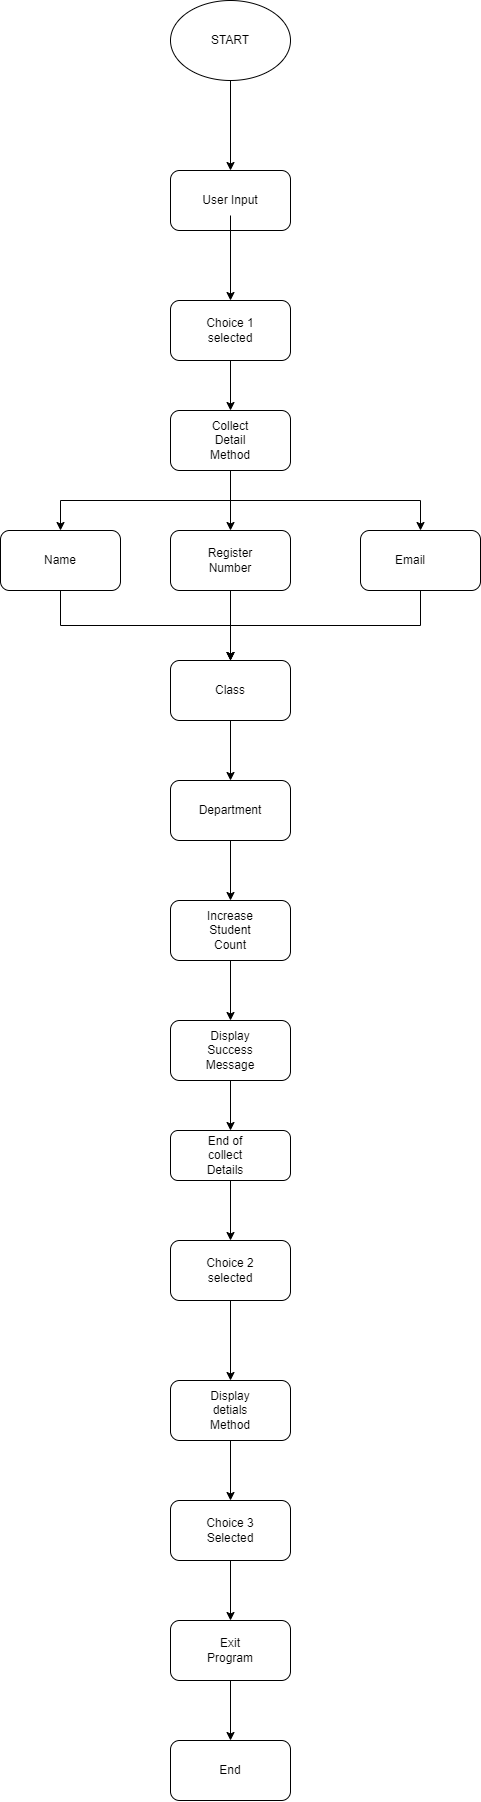

The diagram above was exported from draw.io. Its source (the exported page's mxGraphModel, read from the mxfile embedded in the PNG):
<mxGraphModel dx="1313" dy="1816" grid="1" gridSize="10" guides="1" tooltips="1" connect="1" arrows="1" fold="1" page="1" pageScale="1" pageWidth="850" pageHeight="1100" math="0" shadow="0">
  <root>
    <mxCell id="0" />
    <mxCell id="1" parent="0" />
    <mxCell id="x7GPJyfHl002H61H5jIN-12" style="edgeStyle=orthogonalEdgeStyle;rounded=0;orthogonalLoop=1;jettySize=auto;html=1;exitX=0.5;exitY=1;exitDx=0;exitDy=0;entryX=0.5;entryY=0;entryDx=0;entryDy=0;" edge="1" parent="1" source="x7GPJyfHl002H61H5jIN-2" target="x7GPJyfHl002H61H5jIN-4">
      <mxGeometry relative="1" as="geometry" />
    </mxCell>
    <mxCell id="x7GPJyfHl002H61H5jIN-2" value="" style="ellipse;whiteSpace=wrap;html=1;" vertex="1" parent="1">
      <mxGeometry x="370" y="-980" width="120" height="80" as="geometry" />
    </mxCell>
    <mxCell id="x7GPJyfHl002H61H5jIN-4" value="" style="rounded=1;whiteSpace=wrap;html=1;" vertex="1" parent="1">
      <mxGeometry x="370" y="-810" width="120" height="60" as="geometry" />
    </mxCell>
    <mxCell id="x7GPJyfHl002H61H5jIN-14" style="edgeStyle=orthogonalEdgeStyle;rounded=0;orthogonalLoop=1;jettySize=auto;html=1;entryX=0.5;entryY=0;entryDx=0;entryDy=0;" edge="1" parent="1" source="x7GPJyfHl002H61H5jIN-6" target="x7GPJyfHl002H61H5jIN-7">
      <mxGeometry relative="1" as="geometry" />
    </mxCell>
    <mxCell id="x7GPJyfHl002H61H5jIN-6" value="User Input" style="text;html=1;strokeColor=none;fillColor=none;align=center;verticalAlign=middle;whiteSpace=wrap;rounded=0;" vertex="1" parent="1">
      <mxGeometry x="400" y="-795" width="60" height="30" as="geometry" />
    </mxCell>
    <mxCell id="x7GPJyfHl002H61H5jIN-18" style="edgeStyle=orthogonalEdgeStyle;rounded=0;orthogonalLoop=1;jettySize=auto;html=1;exitX=0.5;exitY=1;exitDx=0;exitDy=0;entryX=0.5;entryY=0;entryDx=0;entryDy=0;" edge="1" parent="1" source="x7GPJyfHl002H61H5jIN-7" target="x7GPJyfHl002H61H5jIN-15">
      <mxGeometry relative="1" as="geometry" />
    </mxCell>
    <mxCell id="x7GPJyfHl002H61H5jIN-7" value="" style="rounded=1;whiteSpace=wrap;html=1;" vertex="1" parent="1">
      <mxGeometry x="370" y="-680" width="120" height="60" as="geometry" />
    </mxCell>
    <mxCell id="x7GPJyfHl002H61H5jIN-8" value="Choice 1 selected" style="text;html=1;strokeColor=none;fillColor=none;align=center;verticalAlign=middle;whiteSpace=wrap;rounded=0;" vertex="1" parent="1">
      <mxGeometry x="390" y="-665" width="80" height="30" as="geometry" />
    </mxCell>
    <mxCell id="x7GPJyfHl002H61H5jIN-11" value="START" style="text;html=1;strokeColor=none;fillColor=none;align=center;verticalAlign=middle;whiteSpace=wrap;rounded=0;" vertex="1" parent="1">
      <mxGeometry x="400" y="-955" width="60" height="30" as="geometry" />
    </mxCell>
    <mxCell id="x7GPJyfHl002H61H5jIN-25" style="edgeStyle=orthogonalEdgeStyle;rounded=0;orthogonalLoop=1;jettySize=auto;html=1;exitX=0.5;exitY=1;exitDx=0;exitDy=0;entryX=0.5;entryY=0;entryDx=0;entryDy=0;" edge="1" parent="1" source="x7GPJyfHl002H61H5jIN-15" target="x7GPJyfHl002H61H5jIN-19">
      <mxGeometry relative="1" as="geometry">
        <Array as="points">
          <mxPoint x="430" y="-480" />
          <mxPoint x="260" y="-480" />
        </Array>
      </mxGeometry>
    </mxCell>
    <mxCell id="x7GPJyfHl002H61H5jIN-26" style="edgeStyle=orthogonalEdgeStyle;rounded=0;orthogonalLoop=1;jettySize=auto;html=1;exitX=0.5;exitY=1;exitDx=0;exitDy=0;entryX=0.5;entryY=0;entryDx=0;entryDy=0;" edge="1" parent="1" source="x7GPJyfHl002H61H5jIN-15" target="x7GPJyfHl002H61H5jIN-20">
      <mxGeometry relative="1" as="geometry" />
    </mxCell>
    <mxCell id="x7GPJyfHl002H61H5jIN-28" style="edgeStyle=orthogonalEdgeStyle;rounded=0;orthogonalLoop=1;jettySize=auto;html=1;exitX=0.5;exitY=1;exitDx=0;exitDy=0;entryX=0.5;entryY=0;entryDx=0;entryDy=0;" edge="1" parent="1" source="x7GPJyfHl002H61H5jIN-15" target="x7GPJyfHl002H61H5jIN-21">
      <mxGeometry relative="1" as="geometry" />
    </mxCell>
    <mxCell id="x7GPJyfHl002H61H5jIN-15" value="" style="rounded=1;whiteSpace=wrap;html=1;" vertex="1" parent="1">
      <mxGeometry x="370" y="-570" width="120" height="60" as="geometry" />
    </mxCell>
    <mxCell id="x7GPJyfHl002H61H5jIN-16" value="Collect Detail Method" style="text;html=1;strokeColor=none;fillColor=none;align=center;verticalAlign=middle;whiteSpace=wrap;rounded=0;" vertex="1" parent="1">
      <mxGeometry x="400" y="-555" width="60" height="30" as="geometry" />
    </mxCell>
    <mxCell id="x7GPJyfHl002H61H5jIN-32" style="edgeStyle=orthogonalEdgeStyle;rounded=0;orthogonalLoop=1;jettySize=auto;html=1;exitX=0.5;exitY=1;exitDx=0;exitDy=0;" edge="1" parent="1" source="x7GPJyfHl002H61H5jIN-19" target="x7GPJyfHl002H61H5jIN-30">
      <mxGeometry relative="1" as="geometry" />
    </mxCell>
    <mxCell id="x7GPJyfHl002H61H5jIN-19" value="" style="rounded=1;whiteSpace=wrap;html=1;" vertex="1" parent="1">
      <mxGeometry x="200" y="-450" width="120" height="60" as="geometry" />
    </mxCell>
    <mxCell id="x7GPJyfHl002H61H5jIN-33" style="edgeStyle=orthogonalEdgeStyle;rounded=0;orthogonalLoop=1;jettySize=auto;html=1;exitX=0.5;exitY=1;exitDx=0;exitDy=0;" edge="1" parent="1" source="x7GPJyfHl002H61H5jIN-20">
      <mxGeometry relative="1" as="geometry">
        <mxPoint x="430" y="-320" as="targetPoint" />
      </mxGeometry>
    </mxCell>
    <mxCell id="x7GPJyfHl002H61H5jIN-20" value="" style="rounded=1;whiteSpace=wrap;html=1;" vertex="1" parent="1">
      <mxGeometry x="370" y="-450" width="120" height="60" as="geometry" />
    </mxCell>
    <mxCell id="x7GPJyfHl002H61H5jIN-34" style="edgeStyle=orthogonalEdgeStyle;rounded=0;orthogonalLoop=1;jettySize=auto;html=1;exitX=0.5;exitY=1;exitDx=0;exitDy=0;" edge="1" parent="1" source="x7GPJyfHl002H61H5jIN-21">
      <mxGeometry relative="1" as="geometry">
        <mxPoint x="430" y="-320" as="targetPoint" />
      </mxGeometry>
    </mxCell>
    <mxCell id="x7GPJyfHl002H61H5jIN-21" value="" style="rounded=1;whiteSpace=wrap;html=1;" vertex="1" parent="1">
      <mxGeometry x="560" y="-450" width="120" height="60" as="geometry" />
    </mxCell>
    <mxCell id="x7GPJyfHl002H61H5jIN-22" value="Name" style="text;html=1;strokeColor=none;fillColor=none;align=center;verticalAlign=middle;whiteSpace=wrap;rounded=0;" vertex="1" parent="1">
      <mxGeometry x="230" y="-435" width="60" height="30" as="geometry" />
    </mxCell>
    <mxCell id="x7GPJyfHl002H61H5jIN-23" value="Register Number" style="text;html=1;strokeColor=none;fillColor=none;align=center;verticalAlign=middle;whiteSpace=wrap;rounded=0;" vertex="1" parent="1">
      <mxGeometry x="400" y="-435" width="60" height="30" as="geometry" />
    </mxCell>
    <mxCell id="x7GPJyfHl002H61H5jIN-24" value="Email" style="text;html=1;strokeColor=none;fillColor=none;align=center;verticalAlign=middle;whiteSpace=wrap;rounded=0;" vertex="1" parent="1">
      <mxGeometry x="580" y="-435" width="60" height="30" as="geometry" />
    </mxCell>
    <mxCell id="x7GPJyfHl002H61H5jIN-36" style="edgeStyle=orthogonalEdgeStyle;rounded=0;orthogonalLoop=1;jettySize=auto;html=1;exitX=0.5;exitY=1;exitDx=0;exitDy=0;entryX=0.5;entryY=0;entryDx=0;entryDy=0;" edge="1" parent="1" source="x7GPJyfHl002H61H5jIN-30" target="x7GPJyfHl002H61H5jIN-31">
      <mxGeometry relative="1" as="geometry" />
    </mxCell>
    <mxCell id="x7GPJyfHl002H61H5jIN-30" value="" style="rounded=1;whiteSpace=wrap;html=1;" vertex="1" parent="1">
      <mxGeometry x="370" y="-320" width="120" height="60" as="geometry" />
    </mxCell>
    <mxCell id="x7GPJyfHl002H61H5jIN-40" style="edgeStyle=orthogonalEdgeStyle;rounded=0;orthogonalLoop=1;jettySize=auto;html=1;exitX=0.5;exitY=1;exitDx=0;exitDy=0;entryX=0.5;entryY=0;entryDx=0;entryDy=0;" edge="1" parent="1" source="x7GPJyfHl002H61H5jIN-31" target="x7GPJyfHl002H61H5jIN-38">
      <mxGeometry relative="1" as="geometry" />
    </mxCell>
    <mxCell id="x7GPJyfHl002H61H5jIN-31" value="" style="rounded=1;whiteSpace=wrap;html=1;" vertex="1" parent="1">
      <mxGeometry x="370" y="-200" width="120" height="60" as="geometry" />
    </mxCell>
    <mxCell id="x7GPJyfHl002H61H5jIN-35" value="Class&lt;br&gt;" style="text;html=1;strokeColor=none;fillColor=none;align=center;verticalAlign=middle;whiteSpace=wrap;rounded=0;" vertex="1" parent="1">
      <mxGeometry x="400" y="-305" width="60" height="30" as="geometry" />
    </mxCell>
    <mxCell id="x7GPJyfHl002H61H5jIN-37" value="Department" style="text;html=1;strokeColor=none;fillColor=none;align=center;verticalAlign=middle;whiteSpace=wrap;rounded=0;" vertex="1" parent="1">
      <mxGeometry x="400" y="-185" width="60" height="30" as="geometry" />
    </mxCell>
    <mxCell id="x7GPJyfHl002H61H5jIN-42" style="edgeStyle=orthogonalEdgeStyle;rounded=0;orthogonalLoop=1;jettySize=auto;html=1;exitX=0.5;exitY=1;exitDx=0;exitDy=0;entryX=0.5;entryY=0;entryDx=0;entryDy=0;" edge="1" parent="1" source="x7GPJyfHl002H61H5jIN-38" target="x7GPJyfHl002H61H5jIN-41">
      <mxGeometry relative="1" as="geometry" />
    </mxCell>
    <mxCell id="x7GPJyfHl002H61H5jIN-38" value="" style="rounded=1;whiteSpace=wrap;html=1;" vertex="1" parent="1">
      <mxGeometry x="370" y="-80" width="120" height="60" as="geometry" />
    </mxCell>
    <mxCell id="x7GPJyfHl002H61H5jIN-39" value="Increase Student Count" style="text;html=1;strokeColor=none;fillColor=none;align=center;verticalAlign=middle;whiteSpace=wrap;rounded=0;" vertex="1" parent="1">
      <mxGeometry x="400" y="-65" width="60" height="30" as="geometry" />
    </mxCell>
    <mxCell id="x7GPJyfHl002H61H5jIN-47" style="edgeStyle=orthogonalEdgeStyle;rounded=0;orthogonalLoop=1;jettySize=auto;html=1;exitX=0.5;exitY=1;exitDx=0;exitDy=0;entryX=0.5;entryY=0;entryDx=0;entryDy=0;" edge="1" parent="1" source="x7GPJyfHl002H61H5jIN-41" target="x7GPJyfHl002H61H5jIN-45">
      <mxGeometry relative="1" as="geometry" />
    </mxCell>
    <mxCell id="x7GPJyfHl002H61H5jIN-41" value="" style="rounded=1;whiteSpace=wrap;html=1;" vertex="1" parent="1">
      <mxGeometry x="370" y="40" width="120" height="60" as="geometry" />
    </mxCell>
    <mxCell id="x7GPJyfHl002H61H5jIN-43" value="Display Success Message" style="text;html=1;strokeColor=none;fillColor=none;align=center;verticalAlign=middle;whiteSpace=wrap;rounded=0;" vertex="1" parent="1">
      <mxGeometry x="400" y="55" width="60" height="30" as="geometry" />
    </mxCell>
    <mxCell id="x7GPJyfHl002H61H5jIN-51" style="edgeStyle=orthogonalEdgeStyle;rounded=0;orthogonalLoop=1;jettySize=auto;html=1;exitX=0.5;exitY=1;exitDx=0;exitDy=0;entryX=0.5;entryY=0;entryDx=0;entryDy=0;" edge="1" parent="1" source="x7GPJyfHl002H61H5jIN-45" target="x7GPJyfHl002H61H5jIN-48">
      <mxGeometry relative="1" as="geometry" />
    </mxCell>
    <mxCell id="x7GPJyfHl002H61H5jIN-45" value="" style="rounded=1;whiteSpace=wrap;html=1;" vertex="1" parent="1">
      <mxGeometry x="370" y="150" width="120" height="50" as="geometry" />
    </mxCell>
    <mxCell id="x7GPJyfHl002H61H5jIN-46" value="End of collect Details" style="text;html=1;strokeColor=none;fillColor=none;align=center;verticalAlign=middle;whiteSpace=wrap;rounded=0;" vertex="1" parent="1">
      <mxGeometry x="395" y="160" width="60" height="30" as="geometry" />
    </mxCell>
    <mxCell id="x7GPJyfHl002H61H5jIN-52" style="edgeStyle=orthogonalEdgeStyle;rounded=0;orthogonalLoop=1;jettySize=auto;html=1;exitX=0.5;exitY=1;exitDx=0;exitDy=0;" edge="1" parent="1" source="x7GPJyfHl002H61H5jIN-48" target="x7GPJyfHl002H61H5jIN-49">
      <mxGeometry relative="1" as="geometry" />
    </mxCell>
    <mxCell id="x7GPJyfHl002H61H5jIN-48" value="" style="rounded=1;whiteSpace=wrap;html=1;" vertex="1" parent="1">
      <mxGeometry x="370" y="260" width="120" height="60" as="geometry" />
    </mxCell>
    <mxCell id="x7GPJyfHl002H61H5jIN-53" style="edgeStyle=orthogonalEdgeStyle;rounded=0;orthogonalLoop=1;jettySize=auto;html=1;exitX=0.5;exitY=1;exitDx=0;exitDy=0;entryX=0.5;entryY=0;entryDx=0;entryDy=0;" edge="1" parent="1" source="x7GPJyfHl002H61H5jIN-49" target="x7GPJyfHl002H61H5jIN-50">
      <mxGeometry relative="1" as="geometry" />
    </mxCell>
    <mxCell id="x7GPJyfHl002H61H5jIN-49" value="" style="rounded=1;whiteSpace=wrap;html=1;" vertex="1" parent="1">
      <mxGeometry x="370" y="400" width="120" height="60" as="geometry" />
    </mxCell>
    <mxCell id="x7GPJyfHl002H61H5jIN-59" style="edgeStyle=orthogonalEdgeStyle;rounded=0;orthogonalLoop=1;jettySize=auto;html=1;exitX=0.5;exitY=1;exitDx=0;exitDy=0;" edge="1" parent="1" source="x7GPJyfHl002H61H5jIN-50" target="x7GPJyfHl002H61H5jIN-58">
      <mxGeometry relative="1" as="geometry" />
    </mxCell>
    <mxCell id="x7GPJyfHl002H61H5jIN-50" value="" style="rounded=1;whiteSpace=wrap;html=1;" vertex="1" parent="1">
      <mxGeometry x="370" y="520" width="120" height="60" as="geometry" />
    </mxCell>
    <mxCell id="x7GPJyfHl002H61H5jIN-54" value="Choice 2 selected" style="text;html=1;strokeColor=none;fillColor=none;align=center;verticalAlign=middle;whiteSpace=wrap;rounded=0;" vertex="1" parent="1">
      <mxGeometry x="400" y="275" width="60" height="30" as="geometry" />
    </mxCell>
    <mxCell id="x7GPJyfHl002H61H5jIN-55" value="Display detials Method&lt;br&gt;" style="text;html=1;strokeColor=none;fillColor=none;align=center;verticalAlign=middle;whiteSpace=wrap;rounded=0;" vertex="1" parent="1">
      <mxGeometry x="400" y="415" width="60" height="30" as="geometry" />
    </mxCell>
    <mxCell id="x7GPJyfHl002H61H5jIN-57" value="Choice 3 Selected" style="text;html=1;strokeColor=none;fillColor=none;align=center;verticalAlign=middle;whiteSpace=wrap;rounded=0;" vertex="1" parent="1">
      <mxGeometry x="400" y="535" width="60" height="30" as="geometry" />
    </mxCell>
    <mxCell id="x7GPJyfHl002H61H5jIN-61" style="edgeStyle=orthogonalEdgeStyle;rounded=0;orthogonalLoop=1;jettySize=auto;html=1;exitX=0.5;exitY=1;exitDx=0;exitDy=0;entryX=0.5;entryY=0;entryDx=0;entryDy=0;" edge="1" parent="1" source="x7GPJyfHl002H61H5jIN-58" target="x7GPJyfHl002H61H5jIN-60">
      <mxGeometry relative="1" as="geometry" />
    </mxCell>
    <mxCell id="x7GPJyfHl002H61H5jIN-58" value="" style="rounded=1;whiteSpace=wrap;html=1;" vertex="1" parent="1">
      <mxGeometry x="370" y="640" width="120" height="60" as="geometry" />
    </mxCell>
    <mxCell id="x7GPJyfHl002H61H5jIN-60" value="End" style="rounded=1;whiteSpace=wrap;html=1;" vertex="1" parent="1">
      <mxGeometry x="370" y="760" width="120" height="60" as="geometry" />
    </mxCell>
    <mxCell id="x7GPJyfHl002H61H5jIN-62" value="Exit Program" style="text;html=1;strokeColor=none;fillColor=none;align=center;verticalAlign=middle;whiteSpace=wrap;rounded=0;" vertex="1" parent="1">
      <mxGeometry x="400" y="655" width="60" height="30" as="geometry" />
    </mxCell>
  </root>
</mxGraphModel>